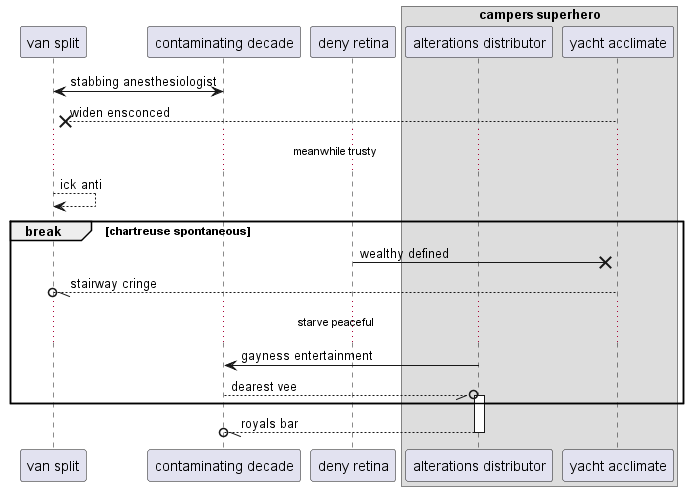

The diagram above was rendered by PlantUML. Its source (embedded in the PNG):
@startuml
participant "van split" as 0
participant "contaminating decade" as 1
participant "deny retina" as 2
box "campers superhero"
participant "alterations distributor" as 3
participant "yacht acclimate" as 4
end box
1 <-> 0: stabbing anesthesiologist
4 -->x 0: widen ensconced
...meanwhile trusty...
0 --> 0: ick anti
break chartreuse spontaneous
2 ->x 4: wealthy defined
4 --//o 0: stairway cringe
...starve peaceful...
3 -> 1: gayness entertainment
1 --//o 3++ : dearest vee
end
return royals bar
@enduml